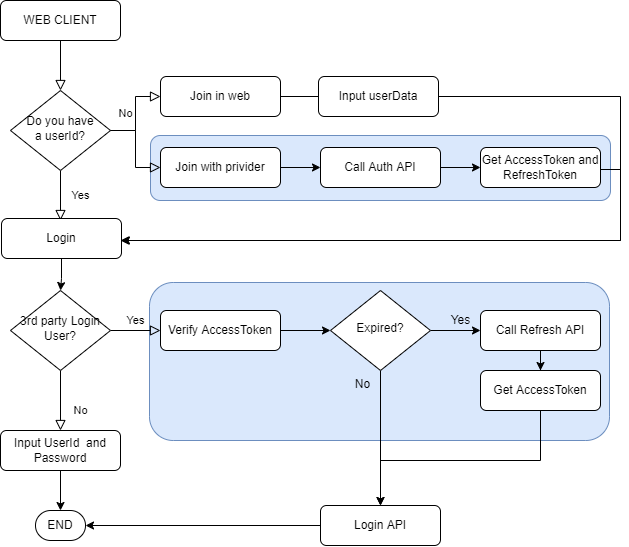

The diagram above was exported from draw.io. Its source (the exported page's mxGraphModel, read from the mxfile embedded in the PNG):
<mxGraphModel dx="812" dy="576" grid="1" gridSize="10" guides="1" tooltips="1" connect="1" arrows="1" fold="1" page="1" pageScale="1" pageWidth="827" pageHeight="1169" math="0" shadow="0">
  <root>
    <mxCell id="WIyWlLk6GJQsqaUBKTNV-0" />
    <mxCell id="WIyWlLk6GJQsqaUBKTNV-1" parent="WIyWlLk6GJQsqaUBKTNV-0" />
    <mxCell id="V_yL5Cw2iRvjKgLTM6-t-33" value="" style="rounded=1;whiteSpace=wrap;html=1;strokeWidth=1;fillColor=#dae8fc;strokeColor=#6c8ebf;" vertex="1" parent="WIyWlLk6GJQsqaUBKTNV-1">
      <mxGeometry x="159" y="352" width="460" height="158" as="geometry" />
    </mxCell>
    <mxCell id="V_yL5Cw2iRvjKgLTM6-t-32" value="" style="rounded=1;whiteSpace=wrap;html=1;strokeWidth=1;fillColor=#dae8fc;strokeColor=#6c8ebf;" vertex="1" parent="WIyWlLk6GJQsqaUBKTNV-1">
      <mxGeometry x="160" y="205" width="460" height="65" as="geometry" />
    </mxCell>
    <mxCell id="WIyWlLk6GJQsqaUBKTNV-2" value="" style="rounded=0;html=1;jettySize=auto;orthogonalLoop=1;fontSize=11;endArrow=block;endFill=0;endSize=8;strokeWidth=1;shadow=0;labelBackgroundColor=none;edgeStyle=orthogonalEdgeStyle;" parent="WIyWlLk6GJQsqaUBKTNV-1" source="WIyWlLk6GJQsqaUBKTNV-3" target="WIyWlLk6GJQsqaUBKTNV-6" edge="1">
      <mxGeometry relative="1" as="geometry" />
    </mxCell>
    <mxCell id="WIyWlLk6GJQsqaUBKTNV-3" value="WEB CLIENT" style="rounded=1;whiteSpace=wrap;html=1;fontSize=12;glass=0;strokeWidth=1;shadow=0;" parent="WIyWlLk6GJQsqaUBKTNV-1" vertex="1">
      <mxGeometry x="10" y="70" width="120" height="40" as="geometry" />
    </mxCell>
    <mxCell id="WIyWlLk6GJQsqaUBKTNV-4" value="Yes" style="rounded=0;html=1;jettySize=auto;orthogonalLoop=1;fontSize=11;endArrow=block;endFill=0;endSize=8;strokeWidth=1;shadow=0;labelBackgroundColor=none;edgeStyle=orthogonalEdgeStyle;" parent="WIyWlLk6GJQsqaUBKTNV-1" source="WIyWlLk6GJQsqaUBKTNV-6" edge="1">
      <mxGeometry y="20" relative="1" as="geometry">
        <mxPoint as="offset" />
        <mxPoint x="70" y="290" as="targetPoint" />
      </mxGeometry>
    </mxCell>
    <mxCell id="WIyWlLk6GJQsqaUBKTNV-5" value="No" style="edgeStyle=orthogonalEdgeStyle;rounded=0;html=1;jettySize=auto;orthogonalLoop=1;fontSize=11;endArrow=block;endFill=0;endSize=8;strokeWidth=1;shadow=0;labelBackgroundColor=none;" parent="WIyWlLk6GJQsqaUBKTNV-1" source="WIyWlLk6GJQsqaUBKTNV-6" target="WIyWlLk6GJQsqaUBKTNV-7" edge="1">
      <mxGeometry y="10" relative="1" as="geometry">
        <mxPoint as="offset" />
      </mxGeometry>
    </mxCell>
    <mxCell id="WIyWlLk6GJQsqaUBKTNV-6" value="Do you have&lt;br&gt;a userId?" style="rhombus;whiteSpace=wrap;html=1;shadow=0;fontFamily=Helvetica;fontSize=12;align=center;strokeWidth=1;spacing=6;spacingTop=-4;" parent="WIyWlLk6GJQsqaUBKTNV-1" vertex="1">
      <mxGeometry x="20" y="160" width="100" height="80" as="geometry" />
    </mxCell>
    <mxCell id="V_yL5Cw2iRvjKgLTM6-t-28" style="edgeStyle=orthogonalEdgeStyle;rounded=0;orthogonalLoop=1;jettySize=auto;html=1;exitX=1;exitY=0.5;exitDx=0;exitDy=0;startArrow=none;" edge="1" parent="WIyWlLk6GJQsqaUBKTNV-1" source="V_yL5Cw2iRvjKgLTM6-t-29">
      <mxGeometry relative="1" as="geometry">
        <mxPoint x="129.9999999999999" y="310.0000000000001" as="targetPoint" />
        <Array as="points">
          <mxPoint x="630" y="166" />
          <mxPoint x="630" y="310" />
        </Array>
      </mxGeometry>
    </mxCell>
    <mxCell id="WIyWlLk6GJQsqaUBKTNV-7" value="Join in web" style="rounded=1;whiteSpace=wrap;html=1;fontSize=12;glass=0;strokeWidth=1;shadow=0;" parent="WIyWlLk6GJQsqaUBKTNV-1" vertex="1">
      <mxGeometry x="170" y="146" width="120" height="40" as="geometry" />
    </mxCell>
    <mxCell id="WIyWlLk6GJQsqaUBKTNV-8" value="No" style="rounded=0;html=1;jettySize=auto;orthogonalLoop=1;fontSize=11;endArrow=block;endFill=0;endSize=8;strokeWidth=1;shadow=0;labelBackgroundColor=none;edgeStyle=orthogonalEdgeStyle;" parent="WIyWlLk6GJQsqaUBKTNV-1" source="WIyWlLk6GJQsqaUBKTNV-10" target="WIyWlLk6GJQsqaUBKTNV-11" edge="1">
      <mxGeometry x="0.3333" y="20" relative="1" as="geometry">
        <mxPoint as="offset" />
      </mxGeometry>
    </mxCell>
    <mxCell id="WIyWlLk6GJQsqaUBKTNV-9" value="Yes" style="edgeStyle=orthogonalEdgeStyle;rounded=0;html=1;jettySize=auto;orthogonalLoop=1;fontSize=11;endArrow=block;endFill=0;endSize=8;strokeWidth=1;shadow=0;labelBackgroundColor=none;" parent="WIyWlLk6GJQsqaUBKTNV-1" source="WIyWlLk6GJQsqaUBKTNV-10" target="WIyWlLk6GJQsqaUBKTNV-12" edge="1">
      <mxGeometry y="10" relative="1" as="geometry">
        <mxPoint as="offset" />
      </mxGeometry>
    </mxCell>
    <mxCell id="WIyWlLk6GJQsqaUBKTNV-10" value="3rd party Login User?" style="rhombus;whiteSpace=wrap;html=1;shadow=0;fontFamily=Helvetica;fontSize=12;align=center;strokeWidth=1;spacing=6;spacingTop=-4;" parent="WIyWlLk6GJQsqaUBKTNV-1" vertex="1">
      <mxGeometry x="20" y="360" width="100" height="80" as="geometry" />
    </mxCell>
    <mxCell id="V_yL5Cw2iRvjKgLTM6-t-31" value="" style="edgeStyle=orthogonalEdgeStyle;rounded=0;orthogonalLoop=1;jettySize=auto;html=1;" edge="1" parent="WIyWlLk6GJQsqaUBKTNV-1" source="WIyWlLk6GJQsqaUBKTNV-11" target="V_yL5Cw2iRvjKgLTM6-t-2">
      <mxGeometry relative="1" as="geometry" />
    </mxCell>
    <mxCell id="WIyWlLk6GJQsqaUBKTNV-11" value="Input UserId&amp;nbsp; and Password" style="rounded=1;whiteSpace=wrap;html=1;fontSize=12;glass=0;strokeWidth=1;shadow=0;" parent="WIyWlLk6GJQsqaUBKTNV-1" vertex="1">
      <mxGeometry x="10" y="500" width="120" height="40" as="geometry" />
    </mxCell>
    <mxCell id="V_yL5Cw2iRvjKgLTM6-t-16" value="" style="edgeStyle=orthogonalEdgeStyle;rounded=0;orthogonalLoop=1;jettySize=auto;html=1;" edge="1" parent="WIyWlLk6GJQsqaUBKTNV-1" source="WIyWlLk6GJQsqaUBKTNV-12" target="V_yL5Cw2iRvjKgLTM6-t-15">
      <mxGeometry relative="1" as="geometry" />
    </mxCell>
    <mxCell id="WIyWlLk6GJQsqaUBKTNV-12" value="Verify AccessToken" style="rounded=1;whiteSpace=wrap;html=1;fontSize=12;glass=0;strokeWidth=1;shadow=0;" parent="WIyWlLk6GJQsqaUBKTNV-1" vertex="1">
      <mxGeometry x="170" y="380" width="120" height="40" as="geometry" />
    </mxCell>
    <mxCell id="V_yL5Cw2iRvjKgLTM6-t-2" value="END" style="strokeWidth=1;html=1;shape=mxgraph.flowchart.terminator;whiteSpace=wrap;" vertex="1" parent="WIyWlLk6GJQsqaUBKTNV-1">
      <mxGeometry x="45" y="580" width="50" height="30" as="geometry" />
    </mxCell>
    <mxCell id="V_yL5Cw2iRvjKgLTM6-t-11" value="" style="edgeStyle=orthogonalEdgeStyle;rounded=0;orthogonalLoop=1;jettySize=auto;html=1;" edge="1" parent="WIyWlLk6GJQsqaUBKTNV-1" source="V_yL5Cw2iRvjKgLTM6-t-8" target="V_yL5Cw2iRvjKgLTM6-t-10">
      <mxGeometry relative="1" as="geometry" />
    </mxCell>
    <mxCell id="V_yL5Cw2iRvjKgLTM6-t-8" value="Join with privider" style="rounded=1;whiteSpace=wrap;html=1;fontSize=12;glass=0;strokeWidth=1;shadow=0;" vertex="1" parent="WIyWlLk6GJQsqaUBKTNV-1">
      <mxGeometry x="170" y="217" width="120" height="40" as="geometry" />
    </mxCell>
    <mxCell id="V_yL5Cw2iRvjKgLTM6-t-9" value="" style="rounded=0;html=1;jettySize=auto;orthogonalLoop=1;fontSize=11;endArrow=block;endFill=0;endSize=8;strokeWidth=1;shadow=0;labelBackgroundColor=none;edgeStyle=orthogonalEdgeStyle;entryX=0;entryY=0.5;entryDx=0;entryDy=0;exitX=1;exitY=0.5;exitDx=0;exitDy=0;" edge="1" parent="WIyWlLk6GJQsqaUBKTNV-1" source="WIyWlLk6GJQsqaUBKTNV-6" target="V_yL5Cw2iRvjKgLTM6-t-8">
      <mxGeometry relative="1" as="geometry">
        <mxPoint x="79.99999999999989" y="120" as="sourcePoint" />
        <mxPoint x="79.99999999999989" y="170" as="targetPoint" />
      </mxGeometry>
    </mxCell>
    <mxCell id="V_yL5Cw2iRvjKgLTM6-t-13" value="" style="edgeStyle=orthogonalEdgeStyle;rounded=0;orthogonalLoop=1;jettySize=auto;html=1;" edge="1" parent="WIyWlLk6GJQsqaUBKTNV-1" source="V_yL5Cw2iRvjKgLTM6-t-10" target="V_yL5Cw2iRvjKgLTM6-t-12">
      <mxGeometry relative="1" as="geometry" />
    </mxCell>
    <mxCell id="V_yL5Cw2iRvjKgLTM6-t-10" value="Call Auth API" style="rounded=1;whiteSpace=wrap;html=1;fontSize=12;glass=0;strokeWidth=1;shadow=0;" vertex="1" parent="WIyWlLk6GJQsqaUBKTNV-1">
      <mxGeometry x="330" y="217" width="120" height="40" as="geometry" />
    </mxCell>
    <mxCell id="V_yL5Cw2iRvjKgLTM6-t-27" style="edgeStyle=orthogonalEdgeStyle;rounded=0;orthogonalLoop=1;jettySize=auto;html=1;entryX=1;entryY=0.5;entryDx=0;entryDy=0;" edge="1" parent="WIyWlLk6GJQsqaUBKTNV-1">
      <mxGeometry relative="1" as="geometry">
        <mxPoint x="610" y="239" as="sourcePoint" />
        <mxPoint x="131" y="310" as="targetPoint" />
        <Array as="points">
          <mxPoint x="630" y="239" />
          <mxPoint x="630" y="310" />
        </Array>
      </mxGeometry>
    </mxCell>
    <mxCell id="V_yL5Cw2iRvjKgLTM6-t-12" value="Get AccessToken and RefreshToken" style="rounded=1;whiteSpace=wrap;html=1;fontSize=12;glass=0;strokeWidth=1;shadow=0;" vertex="1" parent="WIyWlLk6GJQsqaUBKTNV-1">
      <mxGeometry x="490" y="217" width="120" height="40" as="geometry" />
    </mxCell>
    <mxCell id="V_yL5Cw2iRvjKgLTM6-t-20" value="" style="edgeStyle=orthogonalEdgeStyle;rounded=0;orthogonalLoop=1;jettySize=auto;html=1;" edge="1" parent="WIyWlLk6GJQsqaUBKTNV-1" source="V_yL5Cw2iRvjKgLTM6-t-15" target="V_yL5Cw2iRvjKgLTM6-t-17">
      <mxGeometry relative="1" as="geometry" />
    </mxCell>
    <mxCell id="V_yL5Cw2iRvjKgLTM6-t-34" value="" style="edgeStyle=orthogonalEdgeStyle;rounded=0;orthogonalLoop=1;jettySize=auto;html=1;" edge="1" parent="WIyWlLk6GJQsqaUBKTNV-1" source="V_yL5Cw2iRvjKgLTM6-t-15" target="V_yL5Cw2iRvjKgLTM6-t-24">
      <mxGeometry relative="1" as="geometry" />
    </mxCell>
    <mxCell id="V_yL5Cw2iRvjKgLTM6-t-15" value="Expired?" style="rhombus;whiteSpace=wrap;html=1;shadow=0;fontFamily=Helvetica;fontSize=12;align=center;strokeWidth=1;spacing=6;spacingTop=-4;" vertex="1" parent="WIyWlLk6GJQsqaUBKTNV-1">
      <mxGeometry x="340" y="360" width="100" height="80" as="geometry" />
    </mxCell>
    <mxCell id="V_yL5Cw2iRvjKgLTM6-t-23" value="" style="edgeStyle=orthogonalEdgeStyle;rounded=0;orthogonalLoop=1;jettySize=auto;html=1;" edge="1" parent="WIyWlLk6GJQsqaUBKTNV-1" source="V_yL5Cw2iRvjKgLTM6-t-17" target="V_yL5Cw2iRvjKgLTM6-t-18">
      <mxGeometry relative="1" as="geometry" />
    </mxCell>
    <mxCell id="V_yL5Cw2iRvjKgLTM6-t-17" value="Call Refresh API" style="rounded=1;whiteSpace=wrap;html=1;fontSize=12;glass=0;strokeWidth=1;shadow=0;" vertex="1" parent="WIyWlLk6GJQsqaUBKTNV-1">
      <mxGeometry x="490" y="380" width="120" height="40" as="geometry" />
    </mxCell>
    <mxCell id="V_yL5Cw2iRvjKgLTM6-t-36" value="" style="edgeStyle=orthogonalEdgeStyle;rounded=0;orthogonalLoop=1;jettySize=auto;html=1;" edge="1" parent="WIyWlLk6GJQsqaUBKTNV-1" source="V_yL5Cw2iRvjKgLTM6-t-18" target="V_yL5Cw2iRvjKgLTM6-t-24">
      <mxGeometry relative="1" as="geometry">
        <Array as="points">
          <mxPoint x="550" y="530" />
          <mxPoint x="390" y="530" />
        </Array>
      </mxGeometry>
    </mxCell>
    <mxCell id="V_yL5Cw2iRvjKgLTM6-t-18" value="Get AccessToken" style="rounded=1;whiteSpace=wrap;html=1;fontSize=12;glass=0;strokeWidth=1;shadow=0;" vertex="1" parent="WIyWlLk6GJQsqaUBKTNV-1">
      <mxGeometry x="490" y="440" width="120" height="40" as="geometry" />
    </mxCell>
    <mxCell id="V_yL5Cw2iRvjKgLTM6-t-21" value="Yes" style="text;html=1;align=center;verticalAlign=middle;resizable=0;points=[];autosize=1;strokeColor=none;fillColor=none;" vertex="1" parent="WIyWlLk6GJQsqaUBKTNV-1">
      <mxGeometry x="450" y="375" width="40" height="30" as="geometry" />
    </mxCell>
    <mxCell id="V_yL5Cw2iRvjKgLTM6-t-35" value="" style="edgeStyle=orthogonalEdgeStyle;rounded=0;orthogonalLoop=1;jettySize=auto;html=1;" edge="1" parent="WIyWlLk6GJQsqaUBKTNV-1" source="V_yL5Cw2iRvjKgLTM6-t-24" target="V_yL5Cw2iRvjKgLTM6-t-2">
      <mxGeometry relative="1" as="geometry" />
    </mxCell>
    <mxCell id="V_yL5Cw2iRvjKgLTM6-t-24" value="Login API" style="rounded=1;whiteSpace=wrap;html=1;fontSize=12;glass=0;strokeWidth=1;shadow=0;" vertex="1" parent="WIyWlLk6GJQsqaUBKTNV-1">
      <mxGeometry x="330" y="575" width="120" height="40" as="geometry" />
    </mxCell>
    <mxCell id="V_yL5Cw2iRvjKgLTM6-t-26" value="" style="edgeStyle=orthogonalEdgeStyle;rounded=0;orthogonalLoop=1;jettySize=auto;html=1;" edge="1" parent="WIyWlLk6GJQsqaUBKTNV-1" source="V_yL5Cw2iRvjKgLTM6-t-25" target="WIyWlLk6GJQsqaUBKTNV-10">
      <mxGeometry relative="1" as="geometry" />
    </mxCell>
    <mxCell id="V_yL5Cw2iRvjKgLTM6-t-25" value="Login" style="rounded=1;whiteSpace=wrap;html=1;fontSize=12;glass=0;strokeWidth=1;shadow=0;" vertex="1" parent="WIyWlLk6GJQsqaUBKTNV-1">
      <mxGeometry x="11" y="288" width="120" height="40" as="geometry" />
    </mxCell>
    <mxCell id="V_yL5Cw2iRvjKgLTM6-t-29" value="Input userData" style="rounded=1;whiteSpace=wrap;html=1;fontSize=12;glass=0;strokeWidth=1;shadow=0;" vertex="1" parent="WIyWlLk6GJQsqaUBKTNV-1">
      <mxGeometry x="328" y="146" width="120" height="40" as="geometry" />
    </mxCell>
    <mxCell id="V_yL5Cw2iRvjKgLTM6-t-30" value="" style="edgeStyle=orthogonalEdgeStyle;rounded=0;orthogonalLoop=1;jettySize=auto;html=1;exitX=1;exitY=0.5;exitDx=0;exitDy=0;endArrow=none;" edge="1" parent="WIyWlLk6GJQsqaUBKTNV-1" source="WIyWlLk6GJQsqaUBKTNV-7" target="V_yL5Cw2iRvjKgLTM6-t-29">
      <mxGeometry relative="1" as="geometry">
        <mxPoint x="129.9999999999999" y="310.0000000000001" as="targetPoint" />
        <mxPoint x="290" y="166" as="sourcePoint" />
        <Array as="points" />
      </mxGeometry>
    </mxCell>
    <mxCell id="V_yL5Cw2iRvjKgLTM6-t-37" value="No" style="text;html=1;align=center;verticalAlign=middle;resizable=0;points=[];autosize=1;strokeColor=none;fillColor=none;" vertex="1" parent="WIyWlLk6GJQsqaUBKTNV-1">
      <mxGeometry x="350" y="440" width="40" height="30" as="geometry" />
    </mxCell>
  </root>
</mxGraphModel>